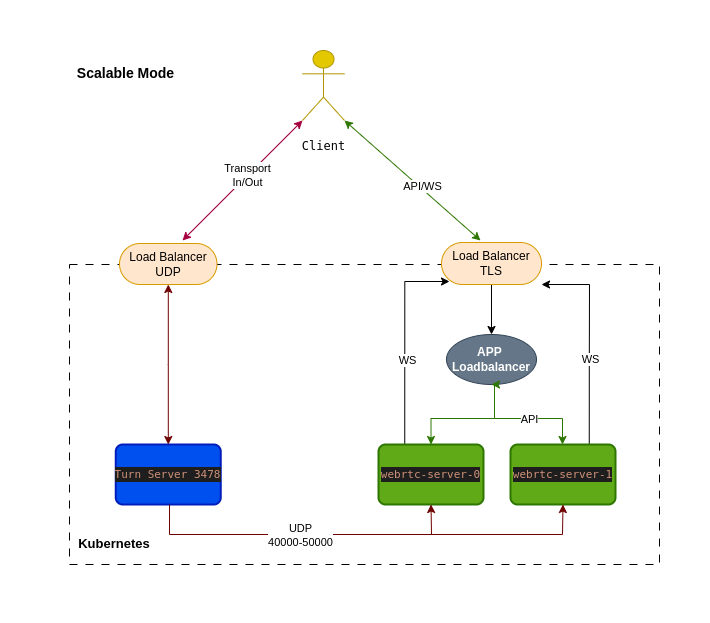

The diagram above was exported from draw.io. Its source (the exported page's mxGraphModel, read from the mxfile embedded in the PNG):
<mxGraphModel dx="1434" dy="723" grid="1" gridSize="10" guides="1" tooltips="1" connect="1" arrows="1" fold="1" page="1" pageScale="1" pageWidth="827" pageHeight="1169" math="0" shadow="0">
  <root>
    <mxCell id="0" />
    <mxCell id="1" parent="0" />
    <mxCell id="wn_27eNy5x5MI5QSrR_C-1" value="" style="rounded=0;whiteSpace=wrap;html=1;fillColor=none;dashed=1;dashPattern=8 8;" vertex="1" parent="1">
      <mxGeometry x="115" y="256" width="590" height="300" as="geometry" />
    </mxCell>
    <mxCell id="gh6SEiMvcYbVE0eIRmp3-2" value="" style="edgeStyle=orthogonalEdgeStyle;rounded=0;orthogonalLoop=1;jettySize=auto;html=1;fillColor=#60a917;strokeColor=#2D7600;" edge="1" parent="1" source="8E_ECR5ofeTpWrkycukj-2" target="8E_ECR5ofeTpWrkycukj-9">
      <mxGeometry relative="1" as="geometry">
        <Array as="points">
          <mxPoint x="540" y="410" />
          <mxPoint x="608" y="410" />
        </Array>
      </mxGeometry>
    </mxCell>
    <mxCell id="gh6SEiMvcYbVE0eIRmp3-4" value="API" style="edgeLabel;html=1;align=center;verticalAlign=middle;resizable=0;points=[];" vertex="1" connectable="0" parent="gh6SEiMvcYbVE0eIRmp3-2">
      <mxGeometry x="0.0791" relative="1" as="geometry">
        <mxPoint as="offset" />
      </mxGeometry>
    </mxCell>
    <mxCell id="8E_ECR5ofeTpWrkycukj-2" value="APP&amp;nbsp;&lt;div&gt;Loadbalancer&lt;/div&gt;" style="ellipse;whiteSpace=wrap;html=1;fillColor=#647687;strokeColor=#314354;fontColor=#ffffff;fontStyle=1" vertex="1" parent="1">
      <mxGeometry x="492" y="326" width="90" height="50" as="geometry" />
    </mxCell>
    <mxCell id="8E_ECR5ofeTpWrkycukj-4" style="edgeStyle=orthogonalEdgeStyle;rounded=0;orthogonalLoop=1;jettySize=auto;html=1;exitX=0.5;exitY=1;exitDx=0;exitDy=0;exitPerimeter=0;" edge="1" parent="1">
      <mxGeometry relative="1" as="geometry">
        <mxPoint x="434" y="311" as="sourcePoint" />
        <mxPoint x="434" y="311" as="targetPoint" />
      </mxGeometry>
    </mxCell>
    <mxCell id="gh6SEiMvcYbVE0eIRmp3-5" value="" style="edgeStyle=orthogonalEdgeStyle;rounded=0;orthogonalLoop=1;jettySize=auto;html=1;exitX=0.5;exitY=0;exitDx=0;exitDy=0;startArrow=classic;startFill=1;entryX=0.5;entryY=1;entryDx=0;entryDy=0;fillColor=#60a917;strokeColor=#2D7600;" edge="1" parent="1" source="8E_ECR5ofeTpWrkycukj-5" target="8E_ECR5ofeTpWrkycukj-2">
      <mxGeometry relative="1" as="geometry">
        <mxPoint x="540" y="396" as="targetPoint" />
        <Array as="points">
          <mxPoint x="477" y="410" />
          <mxPoint x="540" y="410" />
        </Array>
      </mxGeometry>
    </mxCell>
    <mxCell id="g8XPRuej-m5yUuexoIpa-5" value="" style="edgeStyle=orthogonalEdgeStyle;rounded=0;orthogonalLoop=1;jettySize=auto;html=1;exitX=0.25;exitY=0;exitDx=0;exitDy=0;" edge="1" parent="1" source="8E_ECR5ofeTpWrkycukj-5">
      <mxGeometry relative="1" as="geometry">
        <mxPoint x="495" y="273" as="targetPoint" />
        <Array as="points">
          <mxPoint x="450" y="273" />
        </Array>
      </mxGeometry>
    </mxCell>
    <mxCell id="g8XPRuej-m5yUuexoIpa-6" value="WS" style="edgeLabel;html=1;align=center;verticalAlign=middle;resizable=0;points=[];" vertex="1" connectable="0" parent="g8XPRuej-m5yUuexoIpa-5">
      <mxGeometry x="-0.3741" y="-2" relative="1" as="geometry">
        <mxPoint y="-20" as="offset" />
      </mxGeometry>
    </mxCell>
    <mxCell id="8E_ECR5ofeTpWrkycukj-5" value="&lt;div style=&quot;color: rgb(212, 212, 212); background-color: rgb(30, 30, 30); font-family: &amp;quot;Droid Sans Mono&amp;quot;, &amp;quot;monospace&amp;quot;, monospace; font-size: 11px; line-height: 15px; white-space: pre;&quot;&gt;&lt;span style=&quot;color: #ce9178;&quot;&gt;webrtc-server-0&lt;/span&gt;&lt;/div&gt;" style="rounded=1;whiteSpace=wrap;html=1;absoluteArcSize=1;arcSize=14;strokeWidth=2;fillColor=#60a917;strokeColor=#2D7600;align=center;verticalAlign=middle;fontFamily=Helvetica;fontSize=12;fontColor=#ffffff;" vertex="1" parent="1">
      <mxGeometry x="424" y="436" width="105" height="60" as="geometry" />
    </mxCell>
    <mxCell id="g8XPRuej-m5yUuexoIpa-7" value="" style="edgeStyle=orthogonalEdgeStyle;rounded=0;orthogonalLoop=1;jettySize=auto;html=1;entryX=1;entryY=1;entryDx=0;entryDy=0;exitX=0.75;exitY=0;exitDx=0;exitDy=0;" edge="1" parent="1" source="8E_ECR5ofeTpWrkycukj-9" target="gh6SEiMvcYbVE0eIRmp3-1">
      <mxGeometry relative="1" as="geometry">
        <Array as="points">
          <mxPoint x="634" y="356" />
          <mxPoint x="635" y="356" />
          <mxPoint x="635" y="276" />
        </Array>
      </mxGeometry>
    </mxCell>
    <mxCell id="g8XPRuej-m5yUuexoIpa-8" value="WS" style="edgeLabel;html=1;align=center;verticalAlign=middle;resizable=0;points=[];" vertex="1" connectable="0" parent="g8XPRuej-m5yUuexoIpa-7">
      <mxGeometry x="-0.1122" y="-1" relative="1" as="geometry">
        <mxPoint y="6" as="offset" />
      </mxGeometry>
    </mxCell>
    <mxCell id="8E_ECR5ofeTpWrkycukj-9" value="&lt;div style=&quot;color: rgb(212, 212, 212); background-color: rgb(30, 30, 30); font-family: &amp;quot;Droid Sans Mono&amp;quot;, &amp;quot;monospace&amp;quot;, monospace; font-size: 11px; line-height: 15px; white-space: pre;&quot;&gt;&lt;span style=&quot;color: #ce9178;&quot;&gt;webrtc-server-1&lt;/span&gt;&lt;/div&gt;" style="rounded=1;whiteSpace=wrap;html=1;absoluteArcSize=1;arcSize=14;strokeWidth=2;fillColor=#60a917;strokeColor=#2D7600;align=center;verticalAlign=middle;fontFamily=Helvetica;fontSize=12;fontColor=#ffffff;" vertex="1" parent="1">
      <mxGeometry x="556" y="436" width="105" height="60" as="geometry" />
    </mxCell>
    <mxCell id="8E_ECR5ofeTpWrkycukj-32" value="&lt;div style=&quot;color: rgb(212, 212, 212); background-color: rgb(30, 30, 30); font-family: &amp;quot;Droid Sans Mono&amp;quot;, &amp;quot;monospace&amp;quot;, monospace; font-size: 11px; line-height: 15px; white-space: pre;&quot;&gt;&lt;span style=&quot;color: rgb(206, 145, 120);&quot;&gt;Turn Server &lt;/span&gt;&lt;span style=&quot;background-color: light-dark(rgb(30, 30, 30), rgb(211, 211, 211)); color: light-dark(rgb(206, 145, 120), rgb(145, 93, 71));&quot;&gt;3478&lt;/span&gt;&lt;/div&gt;" style="rounded=1;whiteSpace=wrap;html=1;absoluteArcSize=1;arcSize=14;strokeWidth=2;fillColor=#0050ef;strokeColor=#001DBC;align=center;verticalAlign=middle;fontFamily=Helvetica;fontSize=12;fontColor=#ffffff;gradientColor=none;" vertex="1" parent="1">
      <mxGeometry x="161.25" y="436" width="105" height="60" as="geometry" />
    </mxCell>
    <mxCell id="wn_27eNy5x5MI5QSrR_C-2" style="edgeStyle=orthogonalEdgeStyle;rounded=0;orthogonalLoop=1;jettySize=auto;html=1;exitX=0.5;exitY=1;exitDx=0;exitDy=0;" edge="1" parent="1" source="wn_27eNy5x5MI5QSrR_C-1" target="wn_27eNy5x5MI5QSrR_C-1">
      <mxGeometry relative="1" as="geometry" />
    </mxCell>
    <mxCell id="PHSYQLZEiA-tvuODvNvo-2" value="" style="edgeStyle=orthogonalEdgeStyle;rounded=0;orthogonalLoop=1;jettySize=auto;html=1;fillColor=#a20025;strokeColor=#6F0000;startArrow=classic;startFill=1;" edge="1" parent="1" source="PHSYQLZEiA-tvuODvNvo-1" target="8E_ECR5ofeTpWrkycukj-32">
      <mxGeometry relative="1" as="geometry" />
    </mxCell>
    <mxCell id="PHSYQLZEiA-tvuODvNvo-1" value="Load Balancer&lt;div&gt;UDP&lt;/div&gt;" style="rounded=1;whiteSpace=wrap;html=1;arcSize=50;fillColor=#ffe6cc;strokeColor=#d79b00;" vertex="1" parent="1">
      <mxGeometry x="165" y="235" width="97.5" height="41" as="geometry" />
    </mxCell>
    <mxCell id="gh6SEiMvcYbVE0eIRmp3-6" value="" style="edgeStyle=orthogonalEdgeStyle;rounded=0;orthogonalLoop=1;jettySize=auto;html=1;" edge="1" parent="1" source="gh6SEiMvcYbVE0eIRmp3-1" target="8E_ECR5ofeTpWrkycukj-2">
      <mxGeometry relative="1" as="geometry" />
    </mxCell>
    <mxCell id="gh6SEiMvcYbVE0eIRmp3-1" value="Load Balancer&lt;div&gt;TLS&lt;/div&gt;" style="rounded=1;whiteSpace=wrap;html=1;arcSize=50;fillColor=#ffe6cc;strokeColor=#d79b00;" vertex="1" parent="1">
      <mxGeometry x="487" y="234" width="100" height="42" as="geometry" />
    </mxCell>
    <mxCell id="gh6SEiMvcYbVE0eIRmp3-15" value="" style="endArrow=classic;html=1;rounded=0;exitX=0.512;exitY=1;exitDx=0;exitDy=0;exitPerimeter=0;entryX=0.5;entryY=1;entryDx=0;entryDy=0;fillColor=#a20025;strokeColor=#6F0000;" edge="1" parent="1" source="8E_ECR5ofeTpWrkycukj-32" target="8E_ECR5ofeTpWrkycukj-5">
      <mxGeometry relative="1" as="geometry">
        <mxPoint x="195" y="586" as="sourcePoint" />
        <mxPoint x="355" y="586" as="targetPoint" />
        <Array as="points">
          <mxPoint x="215" y="526" />
          <mxPoint x="477" y="526" />
        </Array>
      </mxGeometry>
    </mxCell>
    <mxCell id="gh6SEiMvcYbVE0eIRmp3-16" value="UDP&lt;div&gt;40000-50000&lt;/div&gt;" style="edgeLabel;resizable=0;html=1;;align=center;verticalAlign=middle;" connectable="0" vertex="1" parent="gh6SEiMvcYbVE0eIRmp3-15">
      <mxGeometry relative="1" as="geometry" />
    </mxCell>
    <mxCell id="UR8qOpnOZsUItELhyN8I-1" value="" style="endArrow=classic;html=1;rounded=0;entryX=0.5;entryY=1;entryDx=0;entryDy=0;fillColor=#a20025;strokeColor=#6F0000;" edge="1" parent="1" target="8E_ECR5ofeTpWrkycukj-9">
      <mxGeometry relative="1" as="geometry">
        <mxPoint x="475" y="526" as="sourcePoint" />
        <mxPoint x="655" y="526" as="targetPoint" />
        <Array as="points">
          <mxPoint x="608" y="526" />
        </Array>
      </mxGeometry>
    </mxCell>
    <mxCell id="oRzzEOp1Yk5nIuXCTr5w-1" value="&lt;pre&gt;Client&lt;/pre&gt;" style="shape=umlActor;verticalLabelPosition=bottom;verticalAlign=top;html=1;outlineConnect=0;fillColor=#e3c800;strokeColor=#B09500;fontColor=#000000;" vertex="1" parent="1">
      <mxGeometry x="348" y="42" width="42" height="70" as="geometry" />
    </mxCell>
    <mxCell id="oRzzEOp1Yk5nIuXCTr5w-2" value="" style="endArrow=classic;startArrow=classic;html=1;rounded=0;exitX=0.5;exitY=0;exitDx=0;exitDy=0;entryX=0;entryY=1;entryDx=0;entryDy=0;entryPerimeter=0;fillColor=#d80073;strokeColor=#A50040;" edge="1" parent="1" target="oRzzEOp1Yk5nIuXCTr5w-1">
      <mxGeometry width="50" height="50" relative="1" as="geometry">
        <mxPoint x="228" y="232" as="sourcePoint" />
        <mxPoint x="335" y="162" as="targetPoint" />
      </mxGeometry>
    </mxCell>
    <mxCell id="oRzzEOp1Yk5nIuXCTr5w-3" value="Transport&lt;div&gt;In/Out&lt;/div&gt;" style="edgeLabel;html=1;align=center;verticalAlign=middle;resizable=0;points=[];" vertex="1" connectable="0" parent="oRzzEOp1Yk5nIuXCTr5w-2">
      <mxGeometry x="0.0832" y="1" relative="1" as="geometry">
        <mxPoint as="offset" />
      </mxGeometry>
    </mxCell>
    <mxCell id="oRzzEOp1Yk5nIuXCTr5w-4" value="" style="endArrow=classic;startArrow=classic;html=1;rounded=0;entryX=1;entryY=1;entryDx=0;entryDy=0;entryPerimeter=0;exitX=0.5;exitY=0;exitDx=0;exitDy=0;fillColor=#60a917;strokeColor=#2D7600;" edge="1" parent="1" target="oRzzEOp1Yk5nIuXCTr5w-1">
      <mxGeometry width="50" height="50" relative="1" as="geometry">
        <mxPoint x="526" y="232" as="sourcePoint" />
        <mxPoint x="565" y="142" as="targetPoint" />
      </mxGeometry>
    </mxCell>
    <mxCell id="oRzzEOp1Yk5nIuXCTr5w-5" value="API/WS" style="edgeLabel;html=1;align=center;verticalAlign=middle;resizable=0;points=[];" vertex="1" connectable="0" parent="oRzzEOp1Yk5nIuXCTr5w-4">
      <mxGeometry x="-0.1201" y="-2" relative="1" as="geometry">
        <mxPoint as="offset" />
      </mxGeometry>
    </mxCell>
    <mxCell id="Oo1LCHZ60a-CvhXytCTx-1" value="&lt;b&gt;&lt;font style=&quot;font-size: 13px;&quot;&gt;Kubernetes&lt;/font&gt;&lt;/b&gt;" style="text;html=1;align=center;verticalAlign=middle;whiteSpace=wrap;rounded=0;" vertex="1" parent="1">
      <mxGeometry x="130" y="520" width="60" height="30" as="geometry" />
    </mxCell>
    <mxCell id="KD3dDPof4hvt0fH4AtG6-1" value="Scalable Mode" style="text;html=1;align=center;verticalAlign=middle;whiteSpace=wrap;rounded=1;fontStyle=1;fontSize=14;shadow=1;" vertex="1" parent="1">
      <mxGeometry x="100" y="50" width="142.5" height="30" as="geometry" />
    </mxCell>
  </root>
</mxGraphModel>